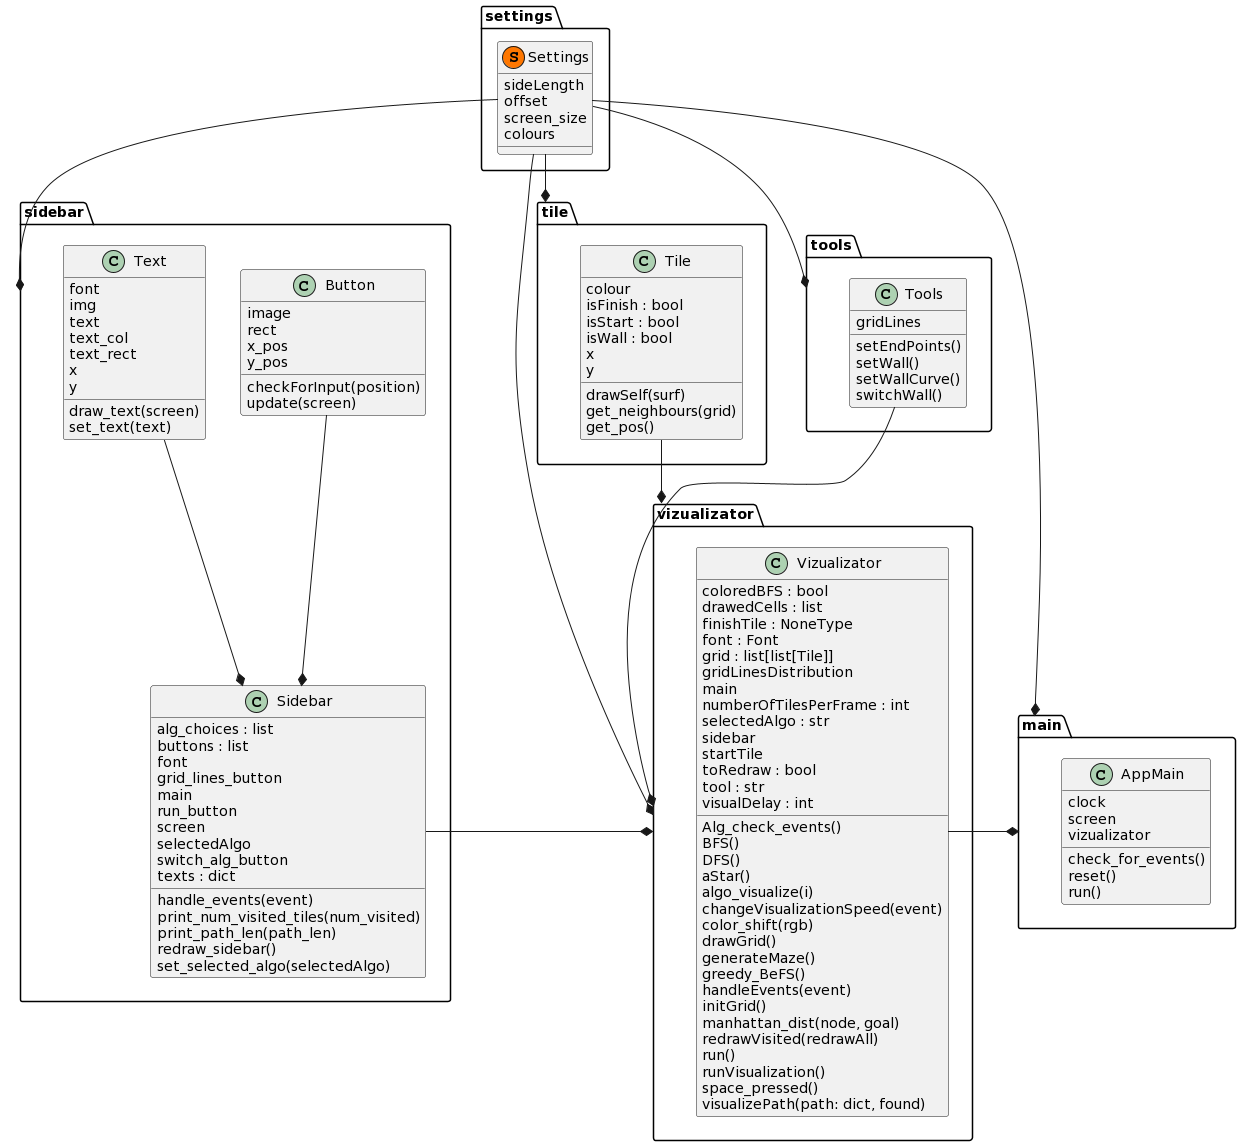

The diagram above was rendered by PlantUML. Its source (embedded in the PNG):
@startuml
set namespaceSeparator .

class settings.Settings << (S,#FF7700)>> {
sideLength
offset
screen_size
colours
}


class "AppMain" as main.AppMain {
  clock
  screen
  vizualizator
  check_for_events()
  reset()
  run()
}
class "Button" as sidebar.Button {
  image
  rect
  x_pos
  y_pos
  checkForInput(position)
  update(screen)
}

class "Sidebar" as sidebar.Sidebar {
  alg_choices : list
  buttons : list
  font
  grid_lines_button
  main
  run_button
  screen
  selectedAlgo
  switch_alg_button
  texts : dict
  handle_events(event)
  print_num_visited_tiles(num_visited)
  print_path_len(path_len)
  redraw_sidebar()
  set_selected_algo(selectedAlgo)
}
class "Text" as sidebar.Text {
  font
  img
  text
  text_col
  text_rect
  x
  y
  draw_text(screen)
  set_text(text)
}
class "Tile" as tile.Tile {
  colour
  isFinish : bool
  isStart : bool
  isWall : bool
  x
  y
  drawSelf(surf)
  get_neighbours(grid)
  get_pos()
}
class "Tools" as tools.Tools {
  gridLines
  setEndPoints()
  setWall()
  setWallCurve()
  switchWall()
}
class "Vizualizator" as vizualizator.Vizualizator {
  coloredBFS : bool
  drawedCells : list
  finishTile : NoneType
  font : Font
  grid : list[list[Tile]]
  gridLinesDistribution
  main
  numberOfTilesPerFrame : int
  selectedAlgo : str
  sidebar
  startTile
  toRedraw : bool
  tool : str
  visualDelay : int
  Alg_check_events()
  BFS()
  DFS()
  aStar()
  algo_visualize(i)
  changeVisualizationSpeed(event)
  color_shift(rgb)
  drawGrid()
  generateMaze()
  greedy_BeFS()
  handleEvents(event)
  initGrid()
  manhattan_dist(node, goal)
  redrawVisited(redrawAll)
  run()
  runVisualization()
  space_pressed()
  visualizePath(path: dict, found)
}



sidebar.Button --* sidebar.Sidebar
sidebar.Text --* sidebar.Sidebar
sidebar.Sidebar -right-* vizualizator


vizualizator.Vizualizator -right-* main
settings.Settings --* main
settings.Settings --* tools
settings.Settings --* tile
settings.Settings --* sidebar
settings.Settings --* vizualizator
tile.Tile --* vizualizator
tools.Tools --* vizualizator
@enduml